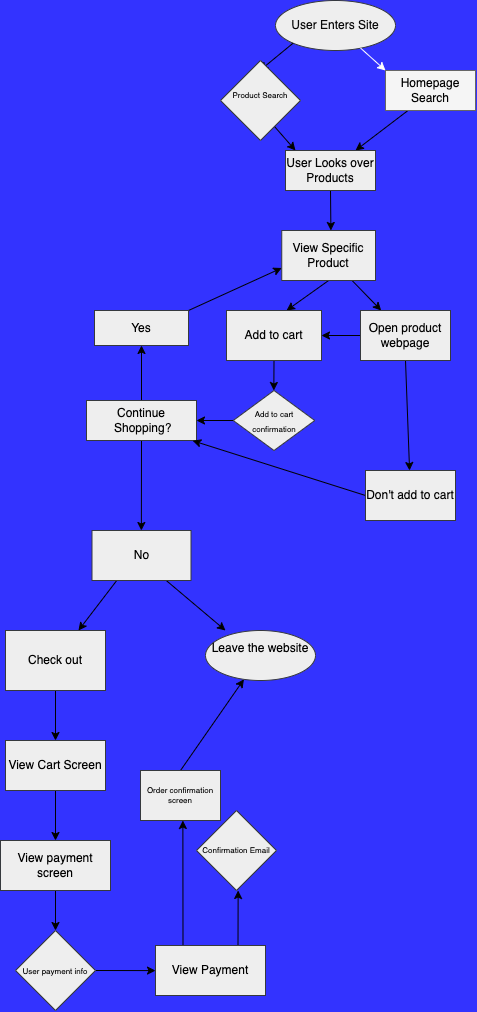

The diagram above was exported from draw.io. Its source (the exported page's mxGraphModel, read from the mxfile embedded in the PNG):
<mxGraphModel dx="698" dy="892" grid="1" gridSize="10" guides="1" tooltips="1" connect="1" arrows="1" fold="1" page="0" pageScale="1" pageWidth="850" pageHeight="1100" background="#3333FF" math="0" shadow="0">
  <root>
    <mxCell id="0" />
    <mxCell id="1" parent="0" />
    <mxCell id="3" value="&lt;font color=&quot;#0a0a0a&quot;&gt;User Enters Site&lt;br&gt;&lt;/font&gt;" style="ellipse;whiteSpace=wrap;html=1;fillColor=#eeeeee;strokeColor=#36393d;" parent="1" vertex="1">
      <mxGeometry x="340" y="10" width="120" height="50" as="geometry" />
    </mxCell>
    <mxCell id="14" style="edgeStyle=none;html=1;exitX=0.75;exitY=1;exitDx=0;exitDy=0;fontColor=#030303;" parent="1" edge="1">
      <mxGeometry relative="1" as="geometry">
        <mxPoint x="360" y="160" as="targetPoint" />
        <mxPoint x="325.0000000000001" y="120" as="sourcePoint" />
      </mxGeometry>
    </mxCell>
    <mxCell id="13" style="edgeStyle=none;html=1;exitX=0.25;exitY=1;exitDx=0;exitDy=0;fontColor=#030303;" parent="1" source="5" edge="1">
      <mxGeometry relative="1" as="geometry">
        <mxPoint x="420" y="160" as="targetPoint" />
      </mxGeometry>
    </mxCell>
    <mxCell id="5" value="&lt;font color=&quot;#030303&quot;&gt;Homepage Search&lt;br&gt;&lt;/font&gt;" style="whiteSpace=wrap;html=1;labelBackgroundColor=none;fillColor=#f5f5f5;strokeColor=#666666;fontColor=#333333;" parent="1" vertex="1">
      <mxGeometry x="450" y="80" width="90" height="40" as="geometry" />
    </mxCell>
    <mxCell id="9" value="" style="edgeStyle=none;orthogonalLoop=1;jettySize=auto;html=1;fontColor=#030303;entryX=0;entryY=0;entryDx=0;entryDy=0;fillColor=#f5f5f5;strokeColor=#FFFFFF;" parent="1" source="3" target="5" edge="1">
      <mxGeometry width="80" relative="1" as="geometry">
        <mxPoint x="380" y="160" as="sourcePoint" />
        <mxPoint x="460" y="160" as="targetPoint" />
        <Array as="points" />
      </mxGeometry>
    </mxCell>
    <mxCell id="10" value="" style="edgeStyle=none;orthogonalLoop=1;jettySize=auto;html=1;fontColor=#030303;exitX=0;exitY=1;exitDx=0;exitDy=0;" parent="1" source="3" edge="1">
      <mxGeometry width="80" relative="1" as="geometry">
        <mxPoint x="435.13320753426046" y="67.70096164384825" as="sourcePoint" />
        <mxPoint x="324.3325265499748" y="80" as="targetPoint" />
        <Array as="points" />
      </mxGeometry>
    </mxCell>
    <mxCell id="16" style="edgeStyle=none;html=1;exitX=0.5;exitY=1;exitDx=0;exitDy=0;fontColor=#030303;" parent="1" source="15" edge="1">
      <mxGeometry relative="1" as="geometry">
        <mxPoint x="395.4" y="240" as="targetPoint" />
      </mxGeometry>
    </mxCell>
    <mxCell id="15" value="&lt;font color=&quot;#030303&quot;&gt;User Looks over Products&lt;br&gt;&lt;/font&gt;" style="whiteSpace=wrap;html=1;labelBackgroundColor=none;fillColor=#eeeeee;strokeColor=#36393d;" parent="1" vertex="1">
      <mxGeometry x="350" y="160" width="90" height="40" as="geometry" />
    </mxCell>
    <mxCell id="19" style="edgeStyle=none;html=1;exitX=0.5;exitY=1;exitDx=0;exitDy=0;fontColor=#030303;entryX=0.632;entryY=0;entryDx=0;entryDy=0;entryPerimeter=0;" parent="1" source="18" target="20" edge="1">
      <mxGeometry relative="1" as="geometry">
        <mxPoint x="395.0909090909091" y="320" as="targetPoint" />
      </mxGeometry>
    </mxCell>
    <mxCell id="21" style="edgeStyle=none;html=1;exitX=0.75;exitY=1;exitDx=0;exitDy=0;fontColor=#030303;" parent="1" source="18" target="22" edge="1">
      <mxGeometry relative="1" as="geometry">
        <mxPoint x="460" y="320" as="targetPoint" />
      </mxGeometry>
    </mxCell>
    <mxCell id="18" value="&lt;font color=&quot;#030303&quot;&gt;View Specific Product&lt;/font&gt;" style="whiteSpace=wrap;html=1;labelBackgroundColor=none;fillColor=#eeeeee;strokeColor=#36393d;" parent="1" vertex="1">
      <mxGeometry x="346.25" y="240" width="93.75" height="50" as="geometry" />
    </mxCell>
    <mxCell id="24" style="edgeStyle=none;html=1;exitX=0.5;exitY=1;exitDx=0;exitDy=0;fontColor=#030303;" parent="1" source="20" edge="1">
      <mxGeometry relative="1" as="geometry">
        <mxPoint x="338.33333333333337" y="400" as="targetPoint" />
      </mxGeometry>
    </mxCell>
    <mxCell id="20" value="&lt;font color=&quot;#030303&quot;&gt;Add to cart&lt;br&gt;&lt;/font&gt;" style="whiteSpace=wrap;html=1;labelBackgroundColor=none;fillColor=#eeeeee;strokeColor=#36393d;" parent="1" vertex="1">
      <mxGeometry x="291" y="320" width="95" height="50" as="geometry" />
    </mxCell>
    <mxCell id="23" style="edgeStyle=none;html=1;exitX=0;exitY=0.5;exitDx=0;exitDy=0;entryX=1;entryY=0.5;entryDx=0;entryDy=0;fontColor=#030303;" parent="1" source="22" target="20" edge="1">
      <mxGeometry relative="1" as="geometry" />
    </mxCell>
    <mxCell id="28" style="edgeStyle=none;html=1;exitX=0.5;exitY=1;exitDx=0;exitDy=0;fontSize=8;fontColor=#030303;" parent="1" source="22" target="29" edge="1">
      <mxGeometry relative="1" as="geometry">
        <mxPoint x="470.2222222222222" y="490" as="targetPoint" />
      </mxGeometry>
    </mxCell>
    <mxCell id="22" value="Open product webpage" style="whiteSpace=wrap;html=1;labelBackgroundColor=none;fillColor=#eeeeee;strokeColor=#36393d;fontColor=#030303;" parent="1" vertex="1">
      <mxGeometry x="425" y="320" width="90" height="50" as="geometry" />
    </mxCell>
    <mxCell id="27" style="edgeStyle=none;html=1;exitX=0;exitY=0.5;exitDx=0;exitDy=0;entryX=1;entryY=0.5;entryDx=0;entryDy=0;fontSize=8;fontColor=#030303;" parent="1" source="25" target="26" edge="1">
      <mxGeometry relative="1" as="geometry" />
    </mxCell>
    <mxCell id="25" value="&lt;font style=&quot;font-size: 8px;&quot; color=&quot;#030303&quot;&gt;Add to cart confirmation&lt;/font&gt;" style="rhombus;whiteSpace=wrap;html=1;labelBackgroundColor=none;fillColor=#eeeeee;strokeColor=#36393d;" parent="1" vertex="1">
      <mxGeometry x="297.75" y="400" width="81.5" height="60" as="geometry" />
    </mxCell>
    <mxCell id="32" value="" style="edgeStyle=none;html=1;fontSize=12;fontColor=#000000;" parent="1" source="26" target="31" edge="1">
      <mxGeometry relative="1" as="geometry" />
    </mxCell>
    <mxCell id="34" style="edgeStyle=none;html=1;exitX=0.5;exitY=1;exitDx=0;exitDy=0;fontSize=12;fontColor=#000000;" parent="1" source="26" edge="1">
      <mxGeometry relative="1" as="geometry">
        <mxPoint x="205.8571428571429" y="540" as="targetPoint" />
      </mxGeometry>
    </mxCell>
    <mxCell id="26" value="&lt;font color=&quot;#030303&quot;&gt;Continue&lt;br&gt;&amp;nbsp;Shopping?&lt;br&gt;&lt;/font&gt;" style="whiteSpace=wrap;html=1;labelBackgroundColor=none;fillColor=#eeeeee;strokeColor=#36393d;" parent="1" vertex="1">
      <mxGeometry x="151" y="410" width="110" height="40" as="geometry" />
    </mxCell>
    <mxCell id="30" style="edgeStyle=none;html=1;exitX=0;exitY=0.5;exitDx=0;exitDy=0;entryX=0.965;entryY=1.006;entryDx=0;entryDy=0;entryPerimeter=0;fontSize=12;fontColor=#030303;" parent="1" source="29" target="26" edge="1">
      <mxGeometry relative="1" as="geometry" />
    </mxCell>
    <mxCell id="29" value="&lt;font style=&quot;font-size: 12px;&quot;&gt;Don't add to cart&lt;br&gt;&lt;/font&gt;" style="whiteSpace=wrap;html=1;labelBackgroundColor=none;fillColor=#eeeeee;strokeColor=#36393d;fontSize=8;fontColor=#030303;" parent="1" vertex="1">
      <mxGeometry x="430" y="480" width="90" height="50" as="geometry" />
    </mxCell>
    <mxCell id="33" style="edgeStyle=none;html=1;exitX=1;exitY=0;exitDx=0;exitDy=0;entryX=0;entryY=0.75;entryDx=0;entryDy=0;fontSize=12;fontColor=#000000;" parent="1" source="31" target="18" edge="1">
      <mxGeometry relative="1" as="geometry" />
    </mxCell>
    <mxCell id="31" value="&lt;font color=&quot;#000000&quot;&gt;Yes&lt;br&gt;&lt;/font&gt;" style="whiteSpace=wrap;html=1;labelBackgroundColor=none;fillColor=#eeeeee;strokeColor=#36393d;" parent="1" vertex="1">
      <mxGeometry x="159" y="320" width="94" height="35" as="geometry" />
    </mxCell>
    <mxCell id="37" style="edgeStyle=none;html=1;exitX=0.25;exitY=1;exitDx=0;exitDy=0;fontSize=12;fontColor=#000000;" parent="1" source="35" target="36" edge="1">
      <mxGeometry relative="1" as="geometry" />
    </mxCell>
    <mxCell id="38" style="edgeStyle=none;html=1;exitX=0.75;exitY=1;exitDx=0;exitDy=0;fontSize=12;fontColor=#000000;" parent="1" source="35" edge="1">
      <mxGeometry relative="1" as="geometry">
        <mxPoint x="290" y="640" as="targetPoint" />
      </mxGeometry>
    </mxCell>
    <mxCell id="35" value="&lt;font color=&quot;#000000&quot;&gt;No&lt;/font&gt;" style="whiteSpace=wrap;html=1;labelBackgroundColor=none;fillColor=#eeeeee;strokeColor=#36393d;" parent="1" vertex="1">
      <mxGeometry x="156.5" y="540" width="99" height="50" as="geometry" />
    </mxCell>
    <mxCell id="40" style="edgeStyle=none;html=1;fontSize=12;fontColor=#000000;" parent="1" source="36" edge="1">
      <mxGeometry relative="1" as="geometry">
        <mxPoint x="120" y="750.0000000000002" as="targetPoint" />
      </mxGeometry>
    </mxCell>
    <mxCell id="36" value="&lt;font color=&quot;#000000&quot;&gt;Check out&lt;br&gt;&lt;/font&gt;" style="whiteSpace=wrap;html=1;labelBackgroundColor=none;fillColor=#eeeeee;strokeColor=#36393d;" parent="1" vertex="1">
      <mxGeometry x="70" y="640" width="100" height="60" as="geometry" />
    </mxCell>
    <mxCell id="39" value="&lt;font color=&quot;#000000&quot;&gt;Leave the website&lt;br&gt;&lt;br&gt;&lt;/font&gt;" style="ellipse;whiteSpace=wrap;html=1;fillColor=#eeeeee;strokeColor=#36393d;" parent="1" vertex="1">
      <mxGeometry x="270" y="640" width="110" height="50" as="geometry" />
    </mxCell>
    <mxCell id="42" style="edgeStyle=none;html=1;exitX=0.5;exitY=1;exitDx=0;exitDy=0;fontSize=12;fontColor=#000000;" parent="1" source="41" target="43" edge="1">
      <mxGeometry relative="1" as="geometry">
        <mxPoint x="120" y="840" as="targetPoint" />
      </mxGeometry>
    </mxCell>
    <mxCell id="41" value="&lt;font color=&quot;#000000&quot;&gt;View Cart Screen&lt;br&gt;&lt;/font&gt;" style="whiteSpace=wrap;html=1;labelBackgroundColor=none;fillColor=#eeeeee;strokeColor=#36393d;" parent="1" vertex="1">
      <mxGeometry x="70" y="750" width="100" height="50" as="geometry" />
    </mxCell>
    <mxCell id="44" style="edgeStyle=none;html=1;exitX=0.5;exitY=1;exitDx=0;exitDy=0;fontSize=12;fontColor=#000000;" parent="1" source="43" edge="1">
      <mxGeometry relative="1" as="geometry">
        <mxPoint x="120" y="940" as="targetPoint" />
      </mxGeometry>
    </mxCell>
    <mxCell id="43" value="View payment screen" style="whiteSpace=wrap;html=1;labelBackgroundColor=none;fillColor=#eeeeee;strokeColor=#36393d;fontSize=12;fontColor=#000000;" parent="1" vertex="1">
      <mxGeometry x="65" y="850" width="110" height="50" as="geometry" />
    </mxCell>
    <mxCell id="48" style="edgeStyle=none;html=1;exitX=1;exitY=0.5;exitDx=0;exitDy=0;fontSize=8;fontColor=#000000;" parent="1" source="45" edge="1">
      <mxGeometry relative="1" as="geometry">
        <mxPoint x="220" y="980.1052631578948" as="targetPoint" />
      </mxGeometry>
    </mxCell>
    <mxCell id="45" value="&lt;font color=&quot;#000000&quot;&gt;&lt;font style=&quot;font-size: 8px;&quot;&gt;User payment info&lt;/font&gt;&lt;br&gt;&lt;/font&gt;" style="rhombus;whiteSpace=wrap;html=1;labelBackgroundColor=none;fontSize=12;fillColor=#eeeeee;strokeColor=#36393d;" parent="1" vertex="1">
      <mxGeometry x="80" y="940" width="80" height="80" as="geometry" />
    </mxCell>
    <mxCell id="47" value="&lt;font color=&quot;#000000&quot;&gt;Product Search&lt;br&gt;&lt;br&gt;&lt;/font&gt;" style="rhombus;whiteSpace=wrap;html=1;labelBackgroundColor=none;fontSize=8;fillColor=#eeeeee;strokeColor=#36393d;" parent="1" vertex="1">
      <mxGeometry x="285" y="70" width="80" height="80" as="geometry" />
    </mxCell>
    <mxCell id="51" style="edgeStyle=none;html=1;exitX=0.75;exitY=0;exitDx=0;exitDy=0;fontSize=8;fontColor=#000000;" parent="1" source="49" edge="1">
      <mxGeometry relative="1" as="geometry">
        <mxPoint x="302.63157894736844" y="900" as="targetPoint" />
      </mxGeometry>
    </mxCell>
    <mxCell id="55" style="edgeStyle=none;html=1;exitX=0.25;exitY=0;exitDx=0;exitDy=0;fontSize=8;fontColor=#000000;" parent="1" source="49" edge="1">
      <mxGeometry relative="1" as="geometry">
        <mxPoint x="247.36842105263156" y="830" as="targetPoint" />
      </mxGeometry>
    </mxCell>
    <mxCell id="49" value="View Payment" style="whiteSpace=wrap;html=1;labelBackgroundColor=none;fillColor=#eeeeee;strokeColor=#36393d;fontSize=12;fontColor=#000000;" parent="1" vertex="1">
      <mxGeometry x="220" y="955" width="110" height="50" as="geometry" />
    </mxCell>
    <mxCell id="54" value="&lt;font color=&quot;#000000&quot;&gt;Confirmation Email&lt;br&gt;&lt;/font&gt;" style="rhombus;whiteSpace=wrap;html=1;labelBackgroundColor=none;fontSize=8;fillColor=#eeeeee;strokeColor=#36393d;" parent="1" vertex="1">
      <mxGeometry x="261" y="820" width="80" height="80" as="geometry" />
    </mxCell>
    <mxCell id="58" style="edgeStyle=none;html=1;exitX=0.5;exitY=0;exitDx=0;exitDy=0;fontSize=8;fontColor=#000000;" parent="1" source="56" target="39" edge="1">
      <mxGeometry relative="1" as="geometry" />
    </mxCell>
    <mxCell id="56" value="&lt;font color=&quot;#000000&quot;&gt;Order confirmation screen&lt;br&gt;&lt;/font&gt;" style="whiteSpace=wrap;html=1;labelBackgroundColor=none;fontSize=8;fillColor=#eeeeee;strokeColor=#36393d;" parent="1" vertex="1">
      <mxGeometry x="205" y="780" width="80" height="50" as="geometry" />
    </mxCell>
  </root>
</mxGraphModel>